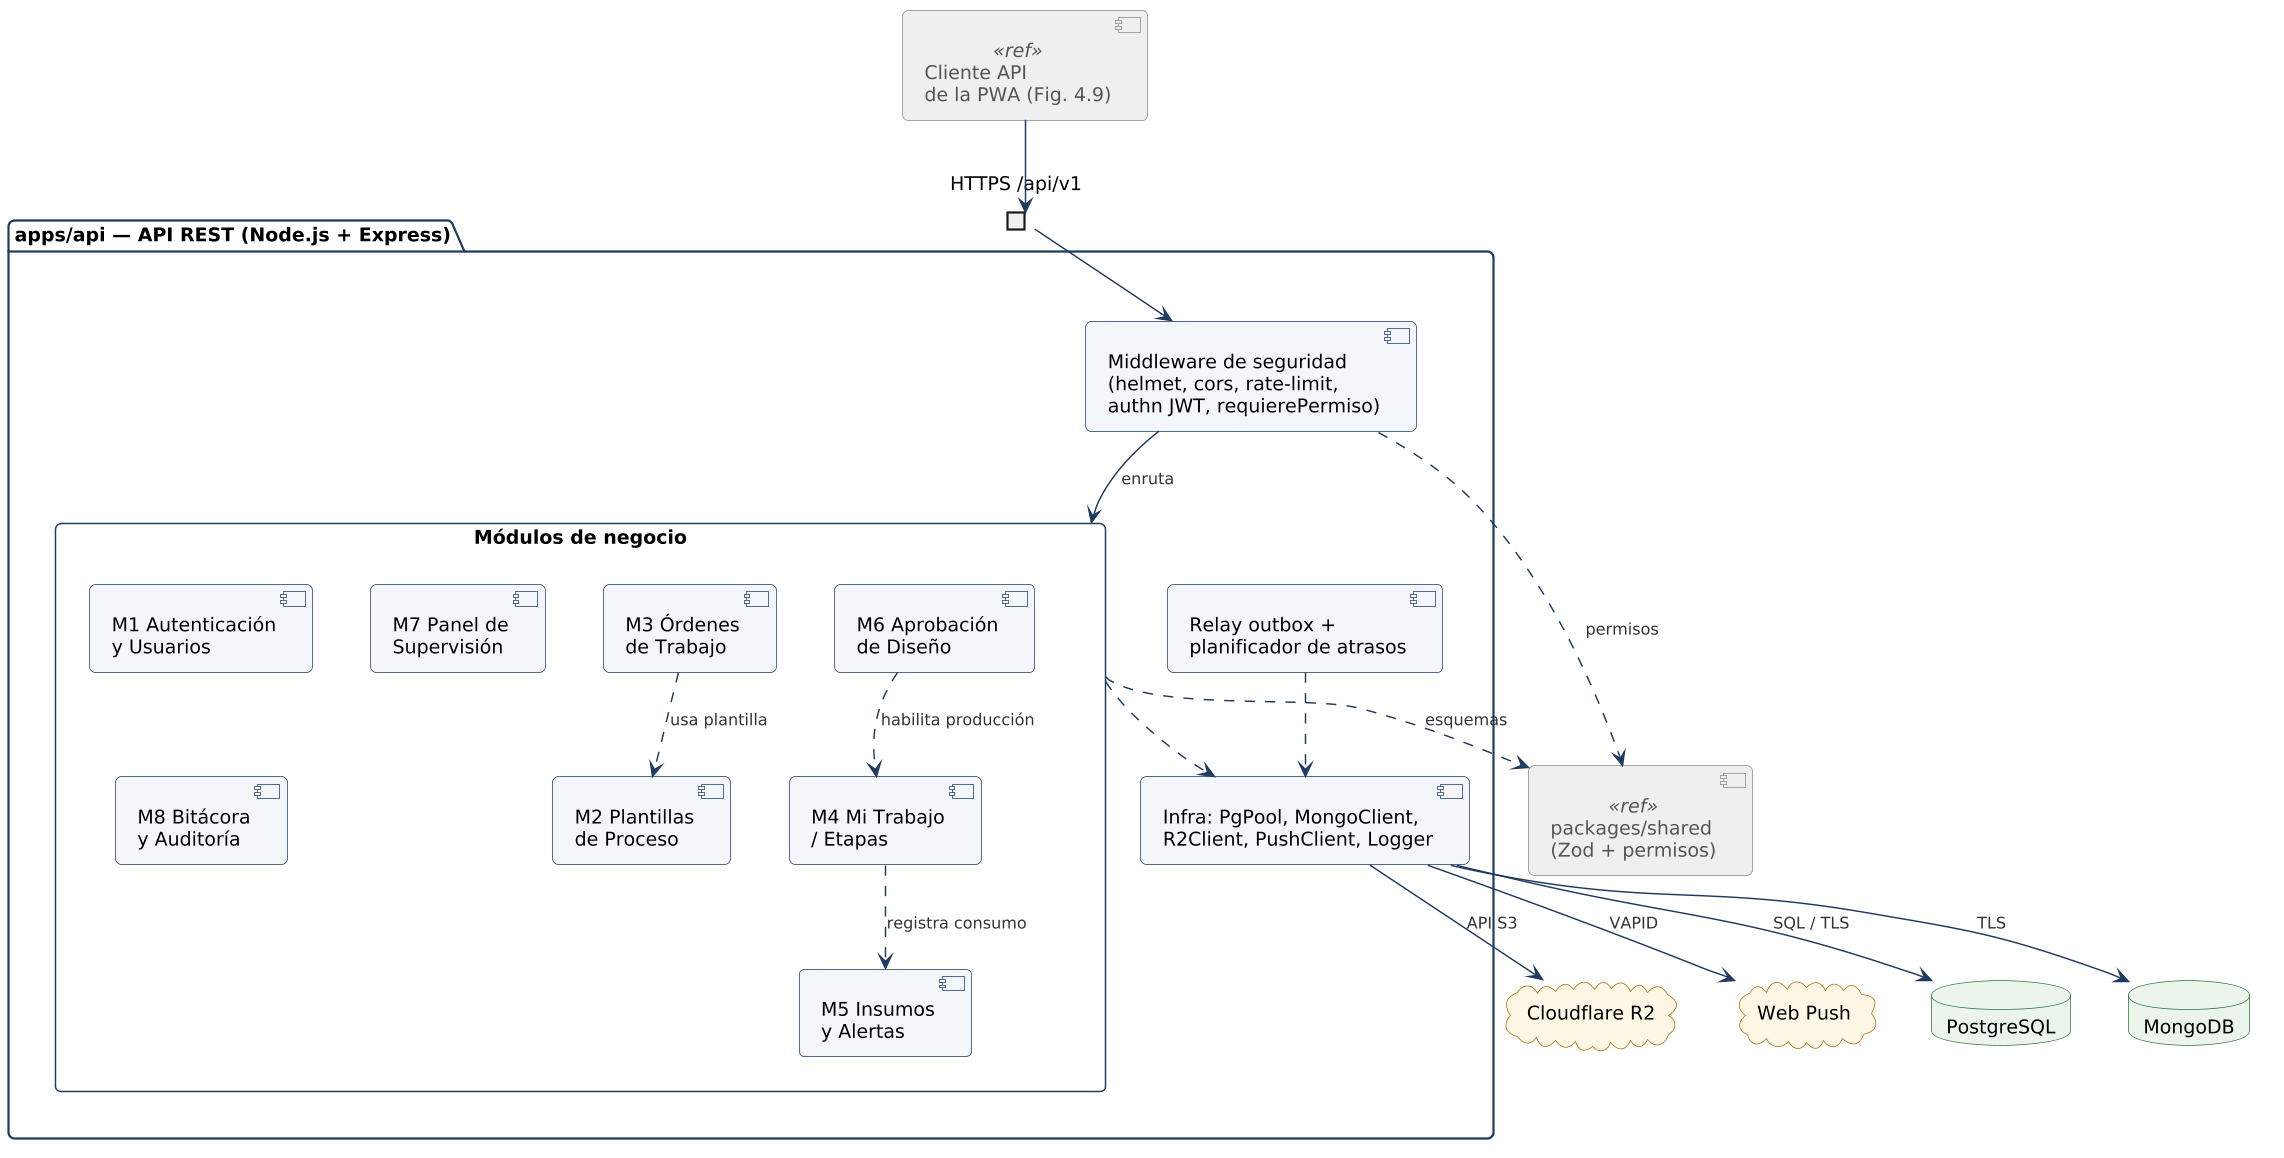

The diagram above was rendered by PlantUML. Its source (embedded in the PNG):
@startuml
' Figura 4.10 — Componentes de la API REST (apps/api)
!include ../_comun/estilo.iuml
skinparam componentStyle uml2

component "Cliente API\nde la PWA (Fig. 4.9)" as CLI <<ref>>

package "apps/api — API REST (Node.js + Express)" {
  portin "HTTPS /api/v1" as REST
  component "Middleware de seguridad\n(helmet, cors, rate-limit,\nauthn JWT, requierePermiso)" as MW

  rectangle "Módulos de negocio" as MODS {
    component "M1 Autenticación\ny Usuarios" as M1
    component "M2 Plantillas\nde Proceso" as M2
    component "M3 Órdenes\nde Trabajo" as M3
    component "M4 Mi Trabajo\n/ Etapas" as M4
    component "M5 Insumos\ny Alertas" as M5
    component "M6 Aprobación\nde Diseño" as M6
    component "M7 Panel de\nSupervisión" as M7
    component "M8 Bitácora\ny Auditoría" as M8
  }

  component "Relay outbox +\nplanificador de atrasos" as JOB
  component "Infra: PgPool, MongoClient,\nR2Client, PushClient, Logger" as INFRA
}

component "packages/shared\n(Zod + permisos)" as SH <<ref>>
database "PostgreSQL" as PG
database "MongoDB" as MG
cloud "Cloudflare R2" as R2
cloud "Web Push" as PUSH

CLI --> REST
REST --> MW
MW --> MODS : enruta
MW ..> SH : permisos
MODS ..> SH : esquemas
M3 ..> M2 : usa plantilla
M4 ..> M5 : registra consumo
M6 ..> M4 : habilita producción
MODS ..> INFRA
JOB ..> INFRA
INFRA --> PG : SQL / TLS
INFRA --> MG : TLS
INFRA --> R2 : API S3
INFRA --> PUSH : VAPID
@enduml